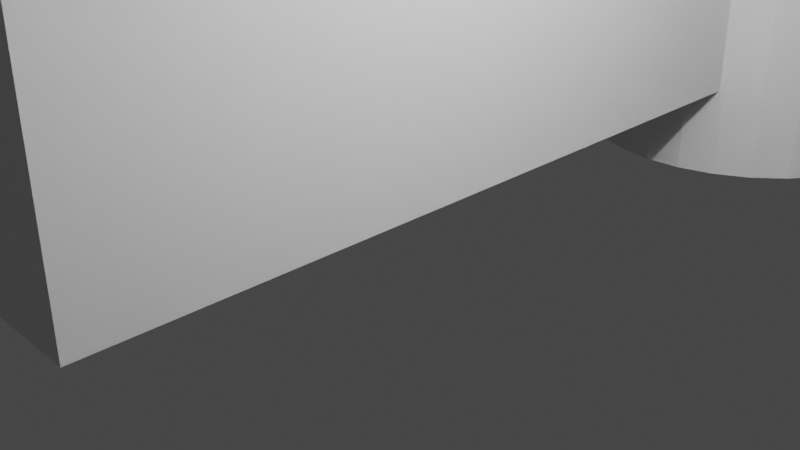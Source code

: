 # Source: untitled.15blend.blend  (saved by Blender 3.1.7; exported with 4.5.12 LTS)
import bpy
from mathutils import Matrix  # noqa: F401  (used for matrix-valued properties, if any)

bpy.ops.wm.read_factory_settings(use_empty=True)
scene = bpy.context.scene
scene.name = 'Scene'

# ---- collections
col_collection = bpy.data.collections.new('Collection'); scene.collection.children.link(col_collection)

# ---- world
world_world = bpy.data.worlds.new('World'); scene.world = world_world
world_world.use_nodes = True; world_world.node_tree.nodes.clear()
_N = world_world.node_tree.nodes; _L = world_world.node_tree.links
n0 = _N.new('ShaderNodeOutputWorld'); n0.name = 'World Output'; n0.location = (300, 300)
n1 = _N.new('ShaderNodeBackground'); n1.name = 'Background'; n1.location = (10, 300)
n1.inputs[0].default_value = (0.05088, 0.05088, 0.05088, 1.0)
_L.new(n1.outputs[0], n0.inputs[0])
n0.is_active_output = True
world_world.color = (0.05088, 0.05088, 0.05088)
world_world.use_sun_shadow = False
world_world.sun_shadow_jitter_overblur = 0.0

# ---- cameras
cam_camera = bpy.data.cameras.new('Camera')
cam_camera.clip_end = 100.0
cam_camera.ortho_scale = 7.314

# ---- lights
light_light = bpy.data.lights.new('Light', 'POINT')
light_light.transmission_factor = 0.0
light_light.energy = 1000.0
light_light.shadow_soft_size = 0.1
light_light.shadow_maximum_resolution = 0.006
light_light.use_absolute_resolution = True

# ---- meshes
me_x = bpy.data.meshes.new('Цилиндр')
me_x.from_pydata([(0.3087, 8.203, -3.339), (0.3087, -5.4, -3.339), (-26.2, 8.203, -3.339), (-26.2, -5.4, -3.339), (0.3087, 8.203, 14.17), (0.3087, 6.396, 15.98), (-26.2, 8.203, 14.17), (-0.5683, 9.487, -4.521), (-0.5683, 9.487, 14.16), (-0.0913, 9.434, -4.521), (-0.0913, 9.434, 14.16), (0.3674, 9.275, -4.521), (0.3674, 9.275, 14.16), (0.7901, 9.018, -4.521), (0.7901, 9.018, 14.16), (1.161, 8.672, -4.521), (1.161, 8.672, 14.16), (1.465, 8.25, -4.521), (1.465, 8.25, 14.16), (1.691, 7.769, -4.521), (1.691, 7.769, 14.16), (1.83, 7.247, -4.521), (1.83, 7.247, 14.16), (1.877, 6.704, -4.521), (1.877, 6.704, 14.16), (1.83, 6.161, -4.521), (1.83, 6.161, 14.16), (1.691, 5.639, -4.521), (1.691, 5.639, 14.16), (1.465, 5.157, -4.521), (1.465, 5.157, 14.16), (1.161, 4.736, -4.521), (1.161, 4.736, 14.16), (0.7901, 4.389, -4.521), (0.7901, 4.389, 14.16), (0.3674, 4.132, -4.521), (0.3674, 4.132, 14.16), (-0.0913, 3.974, -4.521), (-0.0913, 3.974, 14.16), (-0.5683, 3.92, -4.521), (-0.5683, 3.92, 14.16), (-1.045, 3.974, -4.521), (-1.045, 3.974, 14.16), (-1.504, 4.132, -4.521), (-1.504, 4.132, 14.16), (-1.927, 4.389, -4.521), (-1.927, 4.389, 14.16), (-2.297, 4.736, -4.521), (-2.297, 4.736, 14.16), (-2.601, 5.157, -4.521), (-2.601, 5.157, 14.16), (-2.827, 5.639, -4.521), (-2.827, 5.639, 14.16), (-2.966, 6.161, -4.521), (-2.966, 6.161, 14.16), (-3.013, 6.704, -4.521), (-3.013, 6.704, 14.16), (-2.966, 7.247, -4.521), (-2.966, 7.247, 14.16), (-2.827, 7.769, -4.521), (-2.601, 8.25, -4.521), (-2.297, 8.672, -4.521), (-1.927, 9.018, -4.521), (-1.927, 9.018, 14.16), (-1.504, 9.275, -4.521), (-1.504, 9.275, 14.16), (-1.045, 9.434, -4.521), (-1.045, 9.434, 14.16), (-11.87, 14.8, 3.558), (-11.87, 14.8, 3.415), (-12.07, 14.85, 7.872), (-12.07, 14.85, 8.015), (-8.275, 14.59, 7.872), (-8.275, 14.59, 8.015), (-4.631, 13.81, 7.872), (-4.631, 13.81, 8.015), (-1.273, 12.56, 7.872), (-1.273, 12.56, 8.015), (1.671, 10.87, 7.872), (1.671, 10.87, 8.015), (4.087, 8.811, 7.872), (4.087, 8.811, 8.015), (5.882, 6.463, 7.872), (5.882, 6.463, 8.015), (6.987, 3.916, 7.872), (6.987, 3.916, 8.015), (7.361, 1.266, 7.872), (7.361, 1.266, 8.015), (6.987, -1.383, 7.872), (6.987, -1.383, 8.015), (5.882, -3.931, 7.872), (5.882, -3.931, 8.015), (4.087, -6.279, 7.872), (4.087, -6.279, 8.015), (1.671, -8.337, 7.872), (1.671, -8.337, 8.015), (-1.273, -10.03, 7.872), (-1.273, -10.03, 8.015), (-4.631, -11.28, 7.872), (-4.631, -11.28, 8.015), (-8.275, -12.05, 7.872), (-8.275, -12.05, 8.015), (-12.07, -12.31, 7.872), (-12.07, -12.31, 8.015), (-15.86, -12.05, 7.872), (-15.86, -12.05, 8.015), (-19.5, -11.28, 7.872), (-19.5, -11.28, 8.015), (-22.86, -10.03, 7.872), (-22.86, -10.03, 8.015), (-25.8, -8.337, 7.872), (-25.8, -8.337, 8.015), (-28.22, -6.279, 7.872), (-28.22, -6.279, 8.015), (-30.01, -3.931, 7.872), (-30.01, -3.931, 8.015), (-31.12, -1.383, 7.872), (-31.12, -1.383, 8.015), (-31.49, 1.266, 7.872), (-31.49, 1.266, 8.015), (-31.12, 3.916, 7.872), (-31.12, 3.916, 8.015), (-30.01, 6.463, 7.872), (-30.01, 6.463, 8.015), (-28.22, 8.811, 7.872), (-28.22, 8.811, 8.015), (-25.8, 10.87, 7.872), (-25.8, 10.87, 8.015), (-22.86, 12.56, 7.872), (-22.86, 12.56, 8.015), (-19.5, 13.81, 7.872), (-19.5, 13.81, 8.015), (-15.86, 14.59, 7.872), (-15.86, 14.59, 8.015), (-8.078, 14.54, 3.415), (-8.078, 14.54, 3.558), (-4.434, 13.76, 3.415), (-4.434, 13.76, 3.558), (-1.076, 12.51, 3.415), (-1.076, 12.51, 3.558), (1.868, 10.82, 3.415), (1.868, 10.82, 3.558), (4.284, 8.76, 3.415), (4.284, 8.76, 3.558), (6.079, 6.412, 3.415), (6.079, 6.412, 3.558), (7.185, 3.865, 3.415), (7.185, 3.865, 3.558), (7.558, 1.215, 3.415), (7.558, 1.215, 3.558), (7.185, -1.434, 3.415), (7.185, -1.434, 3.558), (6.079, -3.982, 3.415), (6.079, -3.982, 3.558), (4.284, -6.33, 3.415), (4.284, -6.33, 3.558), (1.868, -8.388, 3.415), (1.868, -8.388, 3.558), (-1.076, -10.08, 3.415), (-1.076, -10.08, 3.558), (-4.434, -11.33, 3.415), (-4.434, -11.33, 3.558), (-8.078, -12.1, 3.415), (-8.078, -12.1, 3.558), (-11.87, -12.37, 3.415), (-11.87, -12.37, 3.558), (-15.66, -12.1, 3.415), (-15.66, -12.1, 3.558), (-19.3, -11.33, 3.415), (-19.3, -11.33, 3.558), (-22.66, -10.08, 3.415), (-22.66, -10.08, 3.558), (-25.6, -8.388, 3.415), (-25.6, -8.388, 3.558), (-28.02, -6.33, 3.415), (-28.02, -6.33, 3.558), (-29.82, -3.982, 3.415), (-29.82, -3.982, 3.558), (-30.92, -1.434, 3.415), (-30.92, -1.434, 3.558), (-31.29, 1.215, 3.415), (-31.29, 1.215, 3.558), (-30.92, 3.865, 3.415), (-30.92, 3.865, 3.558), (-29.82, 6.412, 3.415), (-29.82, 6.412, 3.558), (-28.02, 8.76, 3.415), (-28.02, 8.76, 3.558), (-25.6, 10.82, 3.415), (-25.6, 10.82, 3.558), (-22.66, 12.51, 3.415), (-22.66, 12.51, 3.558), (-19.3, 13.76, 3.415), (-19.3, 13.76, 3.558), (-15.66, 14.54, 3.415), (-15.66, 14.54, 3.558), (-5.736, 10.6, 8.015), (-5.736, 10.6, 10.99), (-5.736, 12.45, 8.015), (-4.034, 10.6, 8.015), (-4.034, 10.6, 10.99), (-4.034, 12.45, 8.015), (-5.745, 12.07, 8.041), (-5.745, 7.983, 9.957), (-5.745, 12.06, 9.51), (-5.745, 7.982, 14.3), (-4.027, 12.07, 8.041), (-4.027, 7.983, 9.957), (-4.027, 12.06, 9.51), (-4.027, 7.982, 14.3), (-4.027, 12.07, 8.822), (-10.85, 10.6, 8.015), (-10.85, 10.6, 10.99), (-10.85, 12.45, 8.015), (-9.151, 10.6, 8.015), (-9.151, 10.6, 10.99), (-9.151, 12.45, 8.015), (-10.86, 12.07, 8.041), (-10.86, 7.983, 9.957), (-10.86, 12.06, 9.51), (-10.86, 7.982, 14.3), (-9.145, 12.07, 8.041), (-9.145, 7.983, 9.957), (-9.145, 12.06, 9.51), (-9.145, 7.982, 14.3), (-9.145, 12.07, 8.822), (-15.86, 10.6, 8.015), (-15.86, 10.6, 10.99), (-15.86, 12.45, 8.015), (-14.16, 10.6, 8.015), (-14.16, 10.6, 10.99), (-14.16, 12.45, 8.015), (-15.87, 12.07, 8.041), (-15.87, 7.983, 9.957), (-15.87, 12.06, 9.51), (-15.87, 7.982, 14.3), (-14.15, 12.07, 8.041), (-14.15, 7.983, 9.957), (-14.15, 12.06, 9.51), (-14.15, 7.982, 14.3), (-14.15, 12.07, 8.822), (-21.27, 10.6, 8.015), (-21.27, 10.6, 10.99), (-21.27, 12.45, 8.015), (-19.57, 10.6, 8.015), (-19.57, 10.6, 10.99), (-19.57, 12.45, 8.015), (-21.28, 12.07, 8.041), (-21.28, 7.983, 9.957), (-21.28, 12.06, 9.51), (-21.28, 7.982, 14.3), (-19.56, 12.07, 8.041), (-19.56, 7.983, 9.957), (-19.56, 12.06, 9.51), (-19.56, 7.982, 14.3), (-19.56, 12.07, 8.822), (-19.47, -8.006, 8.015), (-19.47, -8.006, 10.99), (-19.48, -9.86, 8.015), (-21.17, -7.995, 8.015), (-21.17, -7.995, 10.99), (-21.18, -9.849, 8.015), (-19.47, -9.476, 8.041), (-19.44, -5.393, 9.957), (-19.47, -9.475, 9.51), (-19.44, -5.393, 14.3), (-21.18, -9.466, 8.041), (-21.16, -5.383, 9.957), (-21.18, -9.465, 9.51), (-21.16, -5.382, 14.3), (-21.18, -9.465, 8.822), (-13.53, -8.006, 8.015), (-13.53, -8.006, 10.99), (-13.54, -9.86, 8.015), (-15.23, -7.995, 8.015), (-15.23, -7.995, 10.99), (-15.24, -9.849, 8.015), (-13.53, -9.476, 8.041), (-13.5, -5.393, 9.957), (-13.53, -9.475, 9.51), (-13.5, -5.393, 14.3), (-15.25, -9.466, 8.041), (-15.22, -5.383, 9.957), (-15.25, -9.465, 9.51), (-15.22, -5.382, 14.3), (-15.25, -9.465, 8.822), (-8.169, -8.006, 8.015), (-8.169, -8.006, 10.99), (-8.18, -9.86, 8.015), (-9.871, -7.995, 8.015), (-9.871, -7.995, 10.99), (-9.882, -9.849, 8.015), (-8.169, -9.476, 8.041), (-8.144, -5.393, 9.957), (-8.169, -9.475, 9.51), (-8.144, -5.393, 14.3), (-9.887, -9.466, 8.041), (-9.861, -5.383, 9.957), (-9.887, -9.465, 9.51), (-9.861, -5.382, 14.3), (-9.887, -9.465, 8.822), (-2.476, -8.006, 8.015), (-2.476, -8.006, 10.99), (-2.488, -9.86, 8.015), (-4.178, -7.995, 8.015), (-4.178, -7.995, 10.99), (-4.19, -9.849, 8.015), (-2.476, -9.476, 8.041), (-2.451, -5.393, 9.957), (-2.476, -9.475, 9.51), (-2.451, -5.393, 14.3), (-4.194, -9.466, 8.041), (-4.169, -5.383, 9.957), (-4.194, -9.465, 9.51), (-4.169, -5.382, 14.3), (-4.194, -9.465, 8.822), (-9.615, -8.363, 3.558), (-9.615, -8.363, 7.968), (-9.615, -6.94, 3.558), (-9.615, -6.94, 7.968), (-8.385, -8.363, 3.558), (-8.385, -8.363, 7.968), (-8.385, -6.94, 3.558), (-8.385, -6.94, 7.968), (-15.06, -8.361, 3.558), (-15.06, -8.361, 7.968), (-15.06, -6.937, 3.558), (-15.06, -6.937, 7.968), (-13.83, -8.361, 3.558), (-13.83, -8.361, 7.968), (-13.83, -6.937, 3.558), (-13.83, -6.937, 7.968), (-20.98, -8.361, 3.558), (-20.98, -8.361, 7.968), (-20.98, -6.937, 3.558), (-20.98, -6.937, 7.968), (-19.75, -8.361, 3.558), (-19.75, -8.361, 7.968), (-19.75, -6.937, 3.558), (-19.75, -6.937, 7.968), (-3.999, -8.361, 3.558), (-3.999, -8.361, 7.968), (-3.999, -6.937, 3.558), (-3.999, -6.937, 7.968), (-2.769, -8.361, 3.558), (-2.769, -8.361, 7.968), (-2.769, -6.937, 3.558), (-2.769, -6.937, 7.968), (-5.389, 9.355, 3.558), (-5.389, 9.355, 7.968), (-5.389, 10.78, 3.558), (-5.389, 10.78, 7.968), (-4.16, 9.355, 3.558), (-4.16, 9.355, 7.968), (-4.16, 10.78, 3.558), (-4.16, 10.78, 7.968), (-10.57, 9.355, 3.558), (-10.57, 9.355, 7.968), (-10.57, 10.78, 3.558), (-10.57, 10.78, 7.968), (-9.342, 9.355, 3.558), (-9.342, 9.355, 7.968), (-9.342, 10.78, 3.558), (-9.342, 10.78, 7.968), (-15.65, 9.355, 3.558), (-15.65, 9.355, 7.968), (-15.65, 10.78, 3.558), (-15.65, 10.78, 7.968), (-14.42, 9.355, 3.558), (-14.42, 9.355, 7.968), (-14.42, 10.78, 3.558), (-14.42, 10.78, 7.968), (-21.12, 9.355, 3.558), (-21.12, 9.355, 7.968), (-21.12, 10.78, 3.558), (-21.12, 10.78, 7.968), (-19.89, 9.355, 3.558), (-19.89, 9.355, 7.968), (-19.89, 10.78, 3.558), (-19.89, 10.78, 7.968), (-25.46, 1.449, -3.114), (-28.61, 1.449, -3.114), (-25.46, 1.449, 15.85), (-25.46, 0.17, -3.114), (-28.61, 0.17, -3.114), (-25.46, 0.17, 15.85), (-28.18, 1.251, 9.341), (-28.18, 0.559, 9.707), (-28.18, 3.305, 7.928), (-28.18, 1.299, 10.41), (-27.0, 1.251, 9.341), (-27.0, 0.559, 9.707), (-27.0, 3.305, 7.928), (-27.0, 1.299, 10.41), (-28.18, 1.251, 9.341), (-28.18, 3.305, 7.928), (-27.0, 1.251, 9.341), (-27.0, 3.305, 7.928), (-28.18, 1.251, 9.341), (-28.18, 0.559, 9.707), (-28.18, 1.299, 10.41), (-27.0, 1.251, 9.341), (-27.0, 0.559, 9.707), (-27.0, 1.299, 10.41), (-28.18, 1.251, 9.341), (-28.18, 3.305, 7.928), (-27.0, 1.251, 9.341), (-27.0, 3.305, 7.928), (-28.18, 3.305, 7.928), (-28.18, 1.299, 10.41), (-27.0, 3.305, 7.928), (-27.0, 1.299, 10.41), (-28.18, 1.251, 9.341), (-28.18, 0.559, 9.707), (-28.18, 1.299, 10.41), (-27.0, 1.251, 9.341), (-27.0, 0.559, 9.707), (-27.0, 1.299, 10.41), (-28.18, 1.251, 9.341), (-28.18, 3.305, 7.928), (-27.0, 1.251, 9.341), (-27.0, 3.305, 7.928), (-28.18, 1.251, 4.898), (-28.18, 0.559, 5.264), (-28.18, 3.305, 3.486), (-28.18, 1.299, 5.966), (-27.0, 1.251, 4.898), (-27.0, 0.559, 5.264), (-27.0, 3.305, 3.486), (-27.0, 1.299, 5.966), (-28.18, 1.251, 4.898), (-28.18, 3.305, 3.486), (-27.0, 1.251, 4.898), (-27.0, 3.305, 3.486), (-28.18, 1.251, 4.898), (-28.18, 0.559, 5.264), (-28.18, 1.299, 5.966), (-27.0, 1.251, 4.898), (-27.0, 0.559, 5.264), (-27.0, 1.299, 5.966), (-28.18, 1.251, 4.898), (-28.18, 3.305, 3.486), (-27.0, 1.251, 4.898), (-27.0, 3.305, 3.486), (-28.18, 3.305, 3.486), (-28.18, 1.299, 5.966), (-27.0, 3.305, 3.486), (-27.0, 1.299, 5.966), (-28.18, 1.251, 4.898), (-28.18, 0.559, 5.264), (-28.18, 1.299, 5.966), (-27.0, 1.251, 4.898), (-27.0, 0.559, 5.264), (-27.0, 1.299, 5.966), (-28.18, 1.251, 4.898), (-28.18, 3.305, 3.486), (-27.0, 1.251, 4.898), (-27.0, 3.305, 3.486), (-26.99, 0.3157, 4.948), (-26.98, 1.007, 5.313), (-27.02, -1.739, 3.535), (-26.99, 0.2668, 6.015), (-28.17, 0.3351, 4.948), (-28.16, 1.027, 5.313), (-28.21, -1.719, 3.535), (-28.17, 0.2863, 6.015), (-26.99, 0.3157, 4.948), (-27.02, -1.739, 3.535), (-28.17, 0.3351, 4.948), (-28.21, -1.719, 3.535), (-26.99, 0.3157, 4.948), (-26.98, 1.007, 5.313), (-26.99, 0.2668, 6.015), (-28.17, 0.3351, 4.948), (-28.16, 1.027, 5.313), (-28.17, 0.2863, 6.015), (-26.99, 0.3157, 4.948), (-27.02, -1.739, 3.535), (-28.17, 0.3351, 4.948), (-28.21, -1.719, 3.535), (-27.02, -1.739, 3.535), (-26.99, 0.2668, 6.015), (-28.21, -1.719, 3.535), (-28.17, 0.2863, 6.015), (-26.99, 0.3157, 4.948), (-26.98, 1.007, 5.313), (-26.99, 0.2668, 6.015), (-28.17, 0.3351, 4.948), (-28.16, 1.027, 5.313), (-28.17, 0.2863, 6.015), (-26.99, 0.3157, 4.948), (-27.02, -1.739, 3.535), (-28.17, 0.3351, 4.948), (-28.21, -1.719, 3.535), (-26.99, 0.3157, 9.365), (-26.98, 1.007, 9.731), (-27.02, -1.739, 7.952), (-26.99, 0.2668, 10.43), (-28.17, 0.3351, 9.365), (-28.16, 1.027, 9.731), (-28.21, -1.719, 7.952), (-28.17, 0.2863, 10.43), (-26.99, 0.3157, 9.365), (-27.02, -1.739, 7.952), (-28.17, 0.3351, 9.365), (-28.21, -1.719, 7.952), (-26.99, 0.3157, 9.365), (-26.98, 1.007, 9.731), (-26.99, 0.2668, 10.43), (-28.17, 0.3351, 9.365), (-28.16, 1.027, 9.731), (-28.17, 0.2863, 10.43), (-26.99, 0.3157, 9.365), (-27.02, -1.739, 7.952), (-28.17, 0.3351, 9.365), (-28.21, -1.719, 7.952), (-27.02, -1.739, 7.952), (-26.99, 0.2668, 10.43), (-28.21, -1.719, 7.952), (-28.17, 0.2863, 10.43), (-26.99, 0.3157, 9.365), (-26.98, 1.007, 9.731), (-26.99, 0.2668, 10.43), (-28.17, 0.3351, 9.365), (-28.16, 1.027, 9.731), (-28.17, 0.2863, 10.43), (-26.99, 0.3157, 9.365), (-27.02, -1.739, 7.952), (-28.17, 0.3351, 9.365), (-28.21, -1.719, 7.952), (-2.214, 4.068, 14.16), (-2.214, 4.068, 16.01), (0.7429, 9.1, 14.16), (0.7429, 9.1, 16.01), (-0.2106, 9.449, 14.16), (0.0003675, 9.407, 14.16), (0.0003676, 9.407, 16.01), (-0.2106, 9.449, 16.01), (-1.755, 9.184, 14.16), (-1.755, 9.184, 16.01), (-1.25, 9.393, 14.16), (-0.9656, 9.449, 14.16), (-0.9656, 9.449, 16.01), (-1.25, 9.393, 16.01), (1.113, 8.73, 14.16), (1.51, 8.135, 14.16), (1.51, 8.135, 16.01), (1.113, 8.73, 16.01), (1.649, 7.799, 14.16), (1.776, 7.165, 14.16), (1.776, 7.165, 16.01), (1.649, 7.799, 16.01), (0.4229, 4.068, 14.16), (0.4229, 4.068, 16.01), (1.442, 5.087, 14.16), (1.442, 5.087, 16.01), (1.776, 6.008, 14.16), (1.731, 5.786, 14.16), (1.731, 5.786, 16.01), (1.776, 6.008, 16.01), (-2.214, 8.275, 14.16), (-1.897, 9.042, 14.16), (-1.897, 9.042, 16.01), (-2.214, 8.275, 16.01), (-2.601, 8.25, 7.944), (-2.297, 8.672, 7.944), (-2.827, 7.769, 14.16), (-2.827, 7.769, 14.16), (-2.827, 7.769, 14.16), (-2.788, 7.852, 13.09), (-1.991, 8.958, 13.09), (-1.927, 9.018, 14.16), (-5.736, 11.42, 10.99), (-5.736, 12.45, 9.964), (-4.034, 12.45, 9.964), (-4.034, 11.42, 10.99), (-10.85, 11.42, 10.99), (-10.85, 12.45, 9.964), (-9.151, 12.45, 9.964), (-9.151, 11.42, 10.99), (-15.86, 11.42, 10.99), (-15.86, 12.45, 9.964), (-14.16, 12.45, 9.964), (-14.16, 11.42, 10.99), (-21.27, 11.42, 10.99), (-21.27, 12.45, 9.964), (-19.57, 12.45, 9.964), (-19.57, 11.42, 10.99), (-19.47, -8.834, 10.99), (-19.48, -9.86, 9.964), (-21.18, -9.849, 9.964), (-21.17, -8.824, 10.99), (-13.53, -8.834, 10.99), (-13.54, -9.86, 9.964), (-15.24, -9.849, 9.964), (-15.24, -8.824, 10.99), (-8.174, -8.834, 10.99), (-8.18, -9.86, 9.964), (-9.882, -9.849, 9.964), (-9.876, -8.824, 10.99), (-2.481, -8.834, 10.99), (-2.488, -9.86, 9.964), (-4.19, -9.849, 9.964), (-4.184, -8.824, 10.99), (-28.61, 1.449, 14.82), (-27.59, 1.449, 15.85), (-27.59, 0.17, 15.85), (-28.61, 0.17, 14.82), (0.3087, -3.773, 15.98), (0.3087, -5.4, 14.35), (-26.2, -5.4, 14.35), (-26.2, 7.055, 15.32), (-25.54, 6.396, 15.98), (-25.54, -3.773, 15.98), (-26.2, -4.431, 15.32)], [], [(2, 0, 1, 3), (0, 4, 5, 608, 609, 1), (2, 6, 4, 0), (1, 609, 610, 3), (5, 612, 613, 608), (611, 612, 5, 4, 6), (7, 8, 10, 9), (9, 10, 12, 11), (11, 12, 14, 13), (13, 14, 16, 15), (15, 16, 18, 17), (17, 18, 20, 19), (19, 20, 22, 21), (21, 22, 24, 23), (23, 24, 26, 25), (25, 26, 28, 27), (27, 28, 30, 29), (29, 30, 32, 31), (31, 32, 34, 33), (33, 34, 36, 35), (35, 36, 38, 37), (37, 38, 40, 39), (39, 40, 42, 41), (41, 42, 44, 43), (43, 44, 46, 45), (45, 46, 48, 47), (47, 48, 50, 49), (49, 50, 52, 51), (51, 52, 54, 53), (53, 54, 56, 55), (55, 56, 58, 57), (59, 567, 569, 564, 60), (60, 564, 565, 61), (62, 63, 65, 64), (565, 564, 569, 570), (64, 65, 67, 66), (66, 67, 8, 7), (7, 9, 11, 13, 15, 17, 19, 21, 23, 25, 27, 29, 31, 33, 35, 37, 39, 41, 43, 45, 47, 49, 51, 53, 55, 57, 59, 60, 61, 62, 64, 66), (135, 68, 195, 193, 191, 189, 187, 185, 183, 181, 179, 177, 175, 173, 171, 169, 167, 165, 163, 161, 159, 157, 155, 153, 151, 149, 147, 145, 143, 141, 139, 137), (70, 71, 73, 72), (190, 191, 193, 192), (72, 73, 75, 74), (188, 189, 191, 190), (74, 75, 77, 76), (186, 187, 189, 188), (76, 77, 79, 78), (184, 185, 187, 186), (78, 79, 81, 80), (182, 183, 185, 184), (80, 81, 83, 82), (180, 181, 183, 182), (82, 83, 85, 84), (178, 179, 181, 180), (84, 85, 87, 86), (176, 177, 179, 178), (86, 87, 89, 88), (174, 175, 177, 176), (88, 89, 91, 90), (172, 173, 175, 174), (90, 91, 93, 92), (170, 171, 173, 172), (92, 93, 95, 94), (168, 169, 171, 170), (94, 95, 97, 96), (166, 167, 169, 168), (96, 97, 99, 98), (164, 165, 167, 166), (98, 99, 101, 100), (162, 163, 165, 164), (100, 101, 103, 102), (209, 205, 203, 207), (160, 161, 163, 162), (102, 103, 105, 104), (202, 210, 206), (158, 159, 161, 160), (104, 105, 107, 106), (206, 207, 203, 202), (156, 157, 159, 158), (106, 107, 109, 108), (209, 207, 206, 210), (154, 155, 157, 156), (108, 109, 111, 110), (204, 205, 209, 208), (152, 153, 155, 154), (110, 111, 113, 112), (202, 203, 205, 204), (150, 151, 153, 152), (112, 113, 115, 114), (201, 574, 575, 200, 199), (148, 149, 151, 150), (114, 115, 117, 116), (198, 201, 199, 196), (146, 147, 149, 148), (116, 117, 119, 118), (199, 200, 197, 196), (144, 145, 147, 146), (118, 119, 121, 120), (211, 212, 576, 577, 213), (142, 143, 145, 144), (120, 121, 123, 122), (575, 572, 197, 200), (140, 141, 143, 142), (122, 123, 125, 124), (198, 573, 574, 201), (138, 139, 141, 140), (124, 125, 127, 126), (69, 134, 136, 138, 140, 142, 144, 146, 148, 150, 152, 154, 156, 158, 160, 162, 164, 166, 168, 170, 172, 174, 176, 178, 180, 182, 184, 186, 188, 190, 192, 194), (136, 137, 139, 138), (126, 127, 129, 128), (194, 195, 68, 69), (134, 135, 137, 136), (128, 129, 131, 130), (73, 71, 133, 131, 129, 127, 125, 123, 121, 119, 117, 115, 113, 111, 109, 107, 105, 103, 101, 99, 97, 95, 93, 91, 89, 87, 85, 83, 81, 79, 77, 75), (69, 68, 135, 134), (130, 131, 133, 132), (192, 193, 195, 194), (132, 133, 71, 70), (70, 72, 74, 76, 78, 80, 82, 84, 86, 88, 90, 92, 94, 96, 98, 100, 102, 104, 106, 108, 110, 112, 114, 116, 118, 120, 122, 124, 126, 128, 130, 132), (208, 209, 210), (204, 208, 210, 202), (224, 220, 218, 222), (217, 225, 221), (221, 222, 218, 217), (224, 222, 221, 225), (219, 220, 224, 223), (217, 218, 220, 219), (216, 578, 579, 215, 214), (213, 216, 214, 211), (214, 215, 212, 211), (226, 227, 580, 581, 228), (579, 576, 212, 215), (213, 577, 578, 216), (223, 224, 225), (219, 223, 225, 217), (239, 235, 233, 237), (232, 240, 236), (236, 237, 233, 232), (239, 237, 236, 240), (234, 235, 239, 238), (232, 233, 235, 234), (231, 582, 583, 230, 229), (228, 231, 229, 226), (229, 230, 227, 226), (241, 242, 584, 585, 243), (583, 580, 227, 230), (228, 581, 582, 231), (238, 239, 240), (234, 238, 240, 232), (254, 250, 248, 252), (247, 255, 251), (251, 252, 248, 247), (254, 252, 251, 255), (249, 250, 254, 253), (247, 248, 250, 249), (246, 586, 587, 245, 244), (243, 246, 244, 241), (244, 245, 242, 241), (256, 257, 588, 589, 258), (587, 584, 242, 245), (243, 585, 586, 246), (253, 254, 255), (249, 253, 255, 247), (269, 265, 263, 267), (262, 270, 266), (266, 267, 263, 262), (269, 267, 266, 270), (264, 265, 269, 268), (262, 263, 265, 264), (261, 590, 591, 260, 259), (258, 261, 259, 256), (259, 260, 257, 256), (271, 272, 592, 593, 273), (591, 588, 257, 260), (258, 589, 590, 261), (268, 269, 270), (264, 268, 270, 262), (284, 280, 278, 282), (277, 285, 281), (281, 282, 278, 277), (284, 282, 281, 285), (279, 280, 284, 283), (277, 278, 280, 279), (276, 594, 595, 275, 274), (273, 276, 274, 271), (274, 275, 272, 271), (286, 287, 596, 597, 288), (595, 592, 272, 275), (273, 593, 594, 276), (283, 284, 285), (279, 283, 285, 277), (299, 295, 293, 297), (292, 300, 296), (296, 297, 293, 292), (299, 297, 296, 300), (294, 295, 299, 298), (292, 293, 295, 294), (291, 598, 599, 290, 289), (288, 291, 289, 286), (289, 290, 287, 286), (301, 302, 600, 601, 303), (599, 596, 287, 290), (288, 597, 598, 291), (298, 299, 300), (294, 298, 300, 292), (314, 310, 308, 312), (307, 315, 311), (311, 312, 308, 307), (314, 312, 311, 315), (309, 310, 314, 313), (307, 308, 310, 309), (306, 602, 603, 305, 304), (303, 306, 304, 301), (304, 305, 302, 301), (607, 604, 381, 384), (603, 600, 302, 305), (303, 601, 602, 306), (313, 314, 315), (309, 313, 315, 307), (316, 317, 319, 318), (318, 319, 323, 322), (322, 323, 321, 320), (320, 321, 317, 316), (318, 322, 320, 316), (323, 319, 317, 321), (324, 325, 327, 326), (326, 327, 331, 330), (330, 331, 329, 328), (328, 329, 325, 324), (326, 330, 328, 324), (331, 327, 325, 329), (332, 333, 335, 334), (334, 335, 339, 338), (338, 339, 337, 336), (336, 337, 333, 332), (334, 338, 336, 332), (339, 335, 333, 337), (340, 341, 343, 342), (342, 343, 347, 346), (346, 347, 345, 344), (344, 345, 341, 340), (342, 346, 344, 340), (347, 343, 341, 345), (348, 349, 351, 350), (350, 351, 355, 354), (354, 355, 353, 352), (352, 353, 349, 348), (350, 354, 352, 348), (355, 351, 349, 353), (356, 357, 359, 358), (358, 359, 363, 362), (362, 363, 361, 360), (360, 361, 357, 356), (358, 362, 360, 356), (363, 359, 357, 361), (364, 365, 367, 366), (366, 367, 371, 370), (370, 371, 369, 368), (368, 369, 365, 364), (366, 370, 368, 364), (371, 367, 365, 369), (372, 373, 375, 374), (374, 375, 379, 378), (378, 379, 377, 376), (376, 377, 373, 372), (374, 378, 376, 372), (379, 375, 373, 377), (382, 605, 606, 385), (385, 606, 607, 384, 383), (383, 384, 381, 380), (382, 385, 383, 380), (380, 381, 604, 605, 382), (386, 387, 389, 388), (388, 389, 393, 392), (392, 393, 391, 390), (390, 391, 387, 386), (388, 392, 390, 386), (393, 389, 387, 391), (395, 397, 396, 394), (401, 402, 399, 398), (403, 400, 399, 402), (405, 407, 406, 404), (408, 409, 411, 410), (415, 416, 413, 412), (417, 414, 413, 416), (419, 421, 420, 418), (422, 423, 425, 424), (424, 425, 429, 428), (428, 429, 427, 426), (426, 427, 423, 422), (424, 428, 426, 422), (429, 425, 423, 427), (431, 433, 432, 430), (437, 438, 435, 434), (439, 436, 435, 438), (441, 443, 442, 440), (444, 445, 447, 446), (451, 452, 449, 448), (453, 450, 449, 452), (455, 457, 456, 454), (458, 459, 461, 460), (460, 461, 465, 464), (464, 465, 463, 462), (462, 463, 459, 458), (460, 464, 462, 458), (465, 461, 459, 463), (467, 469, 468, 466), (473, 474, 471, 470), (475, 472, 471, 474), (477, 479, 478, 476), (480, 481, 483, 482), (487, 488, 485, 484), (489, 486, 485, 488), (491, 493, 492, 490), (494, 495, 497, 496), (496, 497, 501, 500), (500, 501, 499, 498), (498, 499, 495, 494), (496, 500, 498, 494), (501, 497, 495, 499), (503, 505, 504, 502), (509, 510, 507, 506), (511, 508, 507, 510), (513, 515, 514, 512), (516, 517, 519, 518), (523, 524, 521, 520), (525, 522, 521, 524), (527, 529, 528, 526), (535, 536, 533, 532), (534, 537, 536, 535), (560, 561, 538, 540, 541, 534, 535, 532, 544, 545, 548, 549, 556, 557, 554, 552, 530), (541, 542, 537, 534), (530, 531, 563, 560), (542, 541, 540, 543), (543, 540, 538, 539), (547, 544, 532, 533), (544, 547, 546, 545), (552, 553, 531, 530), (550, 549, 548, 551), (551, 548, 545, 546), (550, 551, 546, 547, 533, 536, 537, 542, 543, 539, 562, 563, 531, 553, 555, 558, 559), (549, 550, 559, 556), (553, 552, 554, 555), (556, 559, 558, 557), (557, 558, 555, 554), (560, 563, 562, 561), (539, 538, 561, 562), (61, 565, 570, 571, 63, 62), (57, 58, 566, 567, 59), (568, 571, 570, 569), (569, 567, 566, 568), (10, 8, 67, 65, 63, 571, 568, 566, 58, 56, 54, 52, 50, 48, 46, 44, 42, 40, 38, 36, 34, 32, 30, 28, 26, 24, 22, 20, 18, 16, 14, 12), (572, 575, 574, 573), (576, 579, 578, 577), (580, 583, 582, 581), (584, 587, 586, 585), (588, 591, 590, 589), (592, 595, 594, 593), (596, 599, 598, 597), (600, 603, 602, 601), (604, 607, 606, 605), (196, 197, 572, 573, 198), (608, 613, 614, 610, 609), (611, 614, 613, 612), (3, 610, 614, 611, 6, 2)])
_uv = me_x.uv_layers.new(name='UVКарта')
_uv.uv.foreach_set('vector', [0.375, 0.25, 0.625, 0.25, 0.625, 0.5, 0.375, 0.5, 0.375, 0.75, 0.6016, 0.75, 0.625, 0.7832, 0.625, 0.9701, 0.6039, 1.0, 0.375, 1.0, 0.125, 0.5, 0.3516, 0.5, 0.3516, 0.75, 0.125, 0.75, 0.375, 0.5, 0.6039, 0.5, 0.6039, 0.75, 0.375, 0.75, 0.375, 0.0332, 0.6188, 0.0332, 0.6188, 0.2201, 0.375, 0.2201, 0.625, 0.02111, 0.6188, 0.0332, 0.375, 0.0332, 0.375, 0.0, 0.625, 0.0, 1.0, 0.5, 1.0, 1.0, 0.9688, 1.0, 0.9688, 0.5, 0.9688, 0.5, 0.9688, 1.0, 0.9375, 1.0, 0.9375, 0.5, 0.9375, 0.5, 0.9375, 1.0, 0.9062, 1.0, 0.9062, 0.5, 0.9062, 0.5, 0.9062, 1.0, 0.875, 1.0, 0.875, 0.5, 0.875, 0.5, 0.875, 1.0, 0.8438, 1.0, 0.8438, 0.5, 0.8438, 0.5, 0.8438, 1.0, 0.8125, 1.0, 0.8125, 0.5, 0.8125, 0.5, 0.8125, 1.0, 0.7812, 1.0, 0.7812, 0.5, 0.7812, 0.5, 0.7812, 1.0, 0.75, 1.0, 0.75, 0.5, 0.75, 0.5, 0.75, 1.0, 0.7188, 1.0, 0.7188, 0.5, 0.7188, 0.5, 0.7188, 1.0, 0.6875, 1.0, 0.6875, 0.5, 0.6875, 0.5, 0.6875, 1.0, 0.6562, 1.0, 0.6562, 0.5, 0.6562, 0.5, 0.6562, 1.0, 0.625, 1.0, 0.625, 0.5, 0.625, 0.5, 0.625, 1.0, 0.5938, 1.0, 0.5938, 0.5, 0.5938, 0.5, 0.5938, 1.0, 0.5625, 1.0, 0.5625, 0.5, 0.5625, 0.5, 0.5625, 1.0, 0.5312, 1.0, 0.5312, 0.5, 0.5312, 0.5, 0.5312, 1.0, 0.5, 1.0, 0.5, 0.5, 0.5, 0.5, 0.5, 1.0, 0.4688, 1.0, 0.4688, 0.5, 0.4688, 0.5, 0.4688, 1.0, 0.4375, 1.0, 0.4375, 0.5, 0.4375, 0.5, 0.4375, 1.0, 0.4062, 1.0, 0.4062, 0.5, 0.4062, 0.5, 0.4062, 1.0, 0.375, 1.0, 0.375, 0.5, 0.375, 0.5, 0.375, 1.0, 0.3438, 1.0, 0.3438, 0.5, 0.3438, 0.5, 0.3438, 1.0, 0.3125, 1.0, 0.3125, 0.5, 0.3125, 0.5, 0.3125, 1.0, 0.2812, 1.0, 0.2812, 0.5, 0.2812, 0.5, 0.2812, 1.0, 0.25, 1.0, 0.25, 0.5, 0.25, 0.5, 0.25, 1.0, 0.2188, 1.0, 0.2188, 0.5, 0.1875, 0.5, 0.1875, 1.0, 0.1821, 0.9712, 0.1562, 0.8336, 0.1562, 0.5, 0.1562, 0.5, 0.1562, 0.8336, 0.125, 0.8336, 0.125, 0.5, 0.09375, 0.5, 0.09375, 1.0, 0.0625, 1.0, 0.0625, 0.5, 0.125, 0.8336, 0.1562, 0.8336, 0.1562, 0.9712, 0.125, 0.9713, 0.0625, 0.5, 0.0625, 1.0, 0.03125, 1.0, 0.03125, 0.5, 0.03125, 0.5, 0.03125, 1.0, 0.0, 1.0, 0.0, 0.5, 0.75, 0.49, 0.7968, 0.4854, 0.8418, 0.4717, 0.8833, 0.4496, 0.9197, 0.4197, 0.9496, 0.3833, 0.9717, 0.3418, 0.9854, 0.2968, 0.99, 0.25, 0.9854, 0.2032, 0.9717, 0.1582, 0.9496, 0.1167, 0.9197, 0.08029, 0.8833, 0.05045, 0.8418, 0.02827, 0.7968, 0.01461, 0.75, 0.01, 0.7032, 0.01461, 0.6582, 0.02827, 0.6167, 0.05045, 0.5803, 0.08029, 0.5504, 0.1167, 0.5283, 0.1582, 0.5146, 0.2032, 0.51, 0.25, 0.5146, 0.2968, 0.5283, 0.3418, 0.5504, 0.3833, 0.5803, 0.4197, 0.6167, 0.4496, 0.6582, 0.4717, 0.7032, 0.4854, 0.2968, 0.4854, 0.25, 0.49, 0.2032, 0.4854, 0.1582, 0.4717, 0.1167, 0.4496, 0.08029, 0.4197, 0.05045, 0.3833, 0.02827, 0.3418, 0.01461, 0.2968, 0.01, 0.25, 0.01461, 0.2032, 0.02827, 0.1582, 0.05045, 0.1167, 0.08029, 0.08029, 0.1167, 0.05045, 0.1582, 0.02827, 0.2032, 0.01461, 0.25, 0.01, 0.2968, 0.01461, 0.3418, 0.02827, 0.3833, 0.05045, 0.4197, 0.08029, 0.4496, 0.1167, 0.4717, 0.1582, 0.4854, 0.2032, 0.49, 0.25, 0.4854, 0.2968, 0.4717, 0.3418, 0.4496, 0.3833, 0.4197, 0.4197, 0.3833, 0.4496, 0.3418, 0.4717, 1.0, 0.5, 1.0, 1.0, 0.9688, 1.0, 0.9688, 0.5, 0.09375, 0.5, 0.09375, 1.0, 0.0625, 1.0, 0.0625, 0.5, 0.9688, 0.5, 0.9688, 1.0, 0.9375, 1.0, 0.9375, 0.5, 0.125, 0.5, 0.125, 1.0, 0.09375, 1.0, 0.09375, 0.5, 0.9375, 0.5, 0.9375, 1.0, 0.9062, 1.0, 0.9062, 0.5, 0.1562, 0.5, 0.1562, 1.0, 0.125, 1.0, 0.125, 0.5, 0.9062, 0.5, 0.9062, 1.0, 0.875, 1.0, 0.875, 0.5, 0.1875, 0.5, 0.1875, 1.0, 0.1562, 1.0, 0.1562, 0.5, 0.875, 0.5, 0.875, 1.0, 0.8438, 1.0, 0.8438, 0.5, 0.2188, 0.5, 0.2188, 1.0, 0.1875, 1.0, 0.1875, 0.5, 0.8438, 0.5, 0.8438, 1.0, 0.8125, 1.0, 0.8125, 0.5, 0.25, 0.5, 0.25, 1.0, 0.2188, 1.0, 0.2188, 0.5, 0.8125, 0.5, 0.8125, 1.0, 0.7812, 1.0, 0.7812, 0.5, 0.2812, 0.5, 0.2812, 1.0, 0.25, 1.0, 0.25, 0.5, 0.7812, 0.5, 0.7812, 1.0, 0.75, 1.0, 0.75, 0.5, 0.3125, 0.5, 0.3125, 1.0, 0.2812, 1.0, 0.2812, 0.5, 0.75, 0.5, 0.75, 1.0, 0.7188, 1.0, 0.7188, 0.5, 0.3438, 0.5, 0.3438, 1.0, 0.3125, 1.0, 0.3125, 0.5, 0.7188, 0.5, 0.7188, 1.0, 0.6875, 1.0, 0.6875, 0.5, 0.375, 0.5, 0.375, 1.0, 0.3438, 1.0, 0.3438, 0.5, 0.6875, 0.5, 0.6875, 1.0, 0.6562, 1.0, 0.6562, 0.5, 0.4062, 0.5, 0.4062, 1.0, 0.375, 1.0, 0.375, 0.5, 0.6562, 0.5, 0.6562, 1.0, 0.625, 1.0, 0.625, 0.5, 0.4375, 0.5, 0.4375, 1.0, 0.4062, 1.0, 0.4062, 0.5, 0.625, 0.5, 0.625, 1.0, 0.5938, 1.0, 0.5938, 0.5, 0.4688, 0.5, 0.4688, 1.0, 0.4375, 1.0, 0.4375, 0.5, 0.5938, 0.5, 0.5938, 1.0, 0.5625, 1.0, 0.5625, 0.5, 0.5, 0.5, 0.5, 1.0, 0.4688, 1.0, 0.4688, 0.5, 0.5625, 0.5, 0.5625, 1.0, 0.5312, 1.0, 0.5312, 0.5, 0.5312, 0.5, 0.5312, 1.0, 0.5, 1.0, 0.5, 0.5, 0.5312, 0.5, 0.5312, 1.0, 0.5, 1.0, 0.5, 0.5, 0.375, 0.0, 0.625, 0.0, 0.625, 0.25, 0.375, 0.25, 0.5625, 0.5, 0.5625, 1.0, 0.5312, 1.0, 0.5312, 0.5, 0.5, 0.5, 0.5, 1.0, 0.4688, 1.0, 0.4688, 0.5, 0.375, 0.5, 0.625, 0.3671, 0.625, 0.5, 0.5938, 0.5, 0.5938, 1.0, 0.5625, 1.0, 0.5625, 0.5, 0.4688, 0.5, 0.4688, 1.0, 0.4375, 1.0, 0.4375, 0.5, 0.375, 0.5, 0.625, 0.5, 0.625, 0.75, 0.375, 0.75, 0.625, 0.5, 0.625, 1.0, 0.5938, 1.0, 0.5938, 0.5, 0.4375, 0.5, 0.4375, 1.0, 0.4062, 1.0, 0.4062, 0.5, 0.625, 0.75, 0.625, 1.0, 0.375, 1.0, 0.375, 0.8671, 0.6562, 0.5, 0.6562, 1.0, 0.625, 1.0, 0.625, 0.5, 0.4062, 0.5, 0.4062, 1.0, 0.375, 1.0, 0.375, 0.5, 0.125, 0.5, 0.375, 0.5, 0.375, 0.75, 0.125, 0.75, 0.6875, 0.5, 0.6875, 1.0, 0.6562, 1.0, 0.6562, 0.5, 0.375, 0.5, 0.375, 1.0, 0.3438, 1.0, 0.3438, 0.5, 0.625, 0.5, 0.875, 0.5, 0.875, 0.75, 0.625, 0.75, 0.7188, 0.5, 0.7188, 1.0, 0.6875, 1.0, 0.6875, 0.5, 0.3438, 0.5, 0.3438, 1.0, 0.3125, 1.0, 0.3125, 0.5, 0.375, 0.75, 0.5388, 0.75, 0.625, 0.8883, 0.625, 1.0, 0.375, 1.0, 0.75, 0.5, 0.75, 1.0, 0.7188, 1.0, 0.7188, 0.5, 0.3125, 0.5, 0.3125, 1.0, 0.2812, 1.0, 0.2812, 0.5, 0.375, 0.25, 0.625, 0.25, 0.625, 0.5, 0.375, 0.5, 0.7812, 0.5, 0.7812, 1.0, 0.75, 1.0, 0.75, 0.5, 0.2812, 0.5, 0.2812, 1.0, 0.25, 1.0, 0.25, 0.5, 0.375, 0.5, 0.625, 0.5, 0.625, 0.75, 0.375, 0.75, 0.8125, 0.5, 0.8125, 1.0, 0.7812, 1.0, 0.7812, 0.5, 0.25, 0.5, 0.25, 1.0, 0.2188, 1.0, 0.2188, 0.5, 0.625, 0.5, 0.875, 0.5, 0.875, 0.6117, 0.7888, 0.75, 0.625, 0.75, 0.8438, 0.5, 0.8438, 1.0, 0.8125, 1.0, 0.8125, 0.5, 0.2188, 0.5, 0.2188, 1.0, 0.1875, 1.0, 0.1875, 0.5, 0.375, 0.1383, 0.625, 0.1383, 0.625, 0.25, 0.375, 0.25, 0.875, 0.5, 0.875, 1.0, 0.8438, 1.0, 0.8438, 0.5, 0.1875, 0.5, 0.1875, 1.0, 0.1562, 1.0, 0.1562, 0.5, 0.125, 0.5, 0.2888, 0.5, 0.2888, 0.75, 0.125, 0.75, 0.9062, 0.5, 0.9062, 1.0, 0.875, 1.0, 0.875, 0.5, 0.1562, 0.5, 0.1562, 1.0, 0.125, 1.0, 0.125, 0.5, 0.75, 0.49, 0.7968, 0.4854, 0.8418, 0.4717, 0.8833, 0.4496, 0.9197, 0.4197, 0.9496, 0.3833, 0.9717, 0.3418, 0.9854, 0.2968, 0.99, 0.25, 0.9854, 0.2032, 0.9717, 0.1582, 0.9496, 0.1167, 0.9197, 0.08029, 0.8833, 0.05045, 0.8418, 0.02827, 0.7968, 0.01461, 0.75, 0.01, 0.7032, 0.01461, 0.6582, 0.02827, 0.6167, 0.05045, 0.5803, 0.08029, 0.5504, 0.1167, 0.5283, 0.1582, 0.5146, 0.2032, 0.51, 0.25, 0.5146, 0.2968, 0.5283, 0.3418, 0.5504, 0.3833, 0.5803, 0.4197, 0.6167, 0.4496, 0.6582, 0.4717, 0.7032, 0.4854, 0.9375, 0.5, 0.9375, 1.0, 0.9062, 1.0, 0.9062, 0.5, 0.125, 0.5, 0.125, 1.0, 0.09375, 1.0, 0.09375, 0.5, 0.03125, 0.5, 0.03125, 1.0, 0.0, 1.0, 0.0, 0.5, 0.9688, 0.5, 0.9688, 1.0, 0.9375, 1.0, 0.9375, 0.5, 0.09375, 0.5, 0.09375, 1.0, 0.0625, 1.0, 0.0625, 0.5, 0.2968, 0.4854, 0.25, 0.49, 0.2032, 0.4854, 0.1582, 0.4717, 0.1167, 0.4496, 0.08029, 0.4197, 0.05045, 0.3833, 0.02827, 0.3418, 0.01461, 0.2968, 0.01, 0.25, 0.01461, 0.2032, 0.02827, 0.1582, 0.05045, 0.1167, 0.08029, 0.08029, 0.1167, 0.05045, 0.1582, 0.02827, 0.2032, 0.01461, 0.25, 0.01, 0.2968, 0.01461, 0.3418, 0.02827, 0.3833, 0.05045, 0.4197, 0.08029, 0.4496, 0.1167, 0.4717, 0.1582, 0.4854, 0.2032, 0.49, 0.25, 0.4854, 0.2968, 0.4717, 0.3418, 0.4496, 0.3833, 0.4197, 0.4197, 0.3833, 0.4496, 0.3418, 0.4717, 1.0, 0.5, 1.0, 1.0, 0.9688, 1.0, 0.9688, 0.5, 0.0625, 0.5, 0.0625, 1.0, 0.03125, 1.0, 0.03125, 0.5, 0.0625, 0.5, 0.0625, 1.0, 0.03125, 1.0, 0.03125, 0.5, 0.03125, 0.5, 0.03125, 1.0, 0.0, 1.0, 0.0, 0.5, 0.75, 0.49, 0.7968, 0.4854, 0.8418, 0.4717, 0.8833, 0.4496, 0.9197, 0.4197, 0.9496, 0.3833, 0.9717, 0.3418, 0.9854, 0.2968, 0.99, 0.25, 0.9854, 0.2032, 0.9717, 0.1582, 0.9496, 0.1167, 0.9197, 0.08029, 0.8833, 0.05045, 0.8418, 0.02827, 0.7968, 0.01461, 0.75, 0.01, 0.7032, 0.01461, 0.6582, 0.02827, 0.6167, 0.05045, 0.5803, 0.08029, 0.5504, 0.1167, 0.5283, 0.1582, 0.5146, 0.2032, 0.51, 0.25, 0.5146, 0.2968, 0.5283, 0.3418, 0.5504, 0.3833, 0.5803, 0.4197, 0.6167, 0.4496, 0.6582, 0.4717, 0.7032, 0.4854, 0.375, 0.75, 0.625, 0.75, 0.375, 0.8671, 0.375, 0.25, 0.625, 0.25, 0.625, 0.3671, 0.375, 0.5, 0.375, 0.0, 0.625, 0.0, 0.625, 0.25, 0.375, 0.25, 0.375, 0.5, 0.625, 0.3671, 0.625, 0.5, 0.375, 0.5, 0.625, 0.5, 0.625, 0.75, 0.375, 0.75, 0.625, 0.75, 0.625, 1.0, 0.375, 1.0, 0.375, 0.8671, 0.125, 0.5, 0.375, 0.5, 0.375, 0.75, 0.125, 0.75, 0.625, 0.5, 0.875, 0.5, 0.875, 0.75, 0.625, 0.75, 0.375, 0.75, 0.5388, 0.75, 0.625, 0.8883, 0.625, 1.0, 0.375, 1.0, 0.375, 0.25, 0.625, 0.25, 0.625, 0.5, 0.375, 0.5, 0.375, 0.5, 0.625, 0.5, 0.625, 0.75, 0.375, 0.75, 0.625, 0.5, 0.875, 0.5, 0.875, 0.6117, 0.7888, 0.75, 0.625, 0.75, 0.375, 0.1383, 0.625, 0.1383, 0.625, 0.25, 0.375, 0.25, 0.125, 0.5, 0.2888, 0.5, 0.2888, 0.75, 0.125, 0.75, 0.375, 0.75, 0.625, 0.75, 0.375, 0.8671, 0.375, 0.25, 0.625, 0.25, 0.625, 0.3671, 0.375, 0.5, 0.375, 0.0, 0.625, 0.0, 0.625, 0.25, 0.375, 0.25, 0.375, 0.5, 0.625, 0.3671, 0.625, 0.5, 0.375, 0.5, 0.625, 0.5, 0.625, 0.75, 0.375, 0.75, 0.625, 0.75, 0.625, 1.0, 0.375, 1.0, 0.375, 0.8671, 0.125, 0.5, 0.375, 0.5, 0.375, 0.75, 0.125, 0.75, 0.625, 0.5, 0.875, 0.5, 0.875, 0.75, 0.625, 0.75, 0.375, 0.75, 0.5388, 0.75, 0.625, 0.8883, 0.625, 1.0, 0.375, 1.0, 0.375, 0.25, 0.625, 0.25, 0.625, 0.5, 0.375, 0.5, 0.375, 0.5, 0.625, 0.5, 0.625, 0.75, 0.375, 0.75, 0.625, 0.5, 0.875, 0.5, 0.875, 0.6117, 0.7888, 0.75, 0.625, 0.75, 0.375, 0.1383, 0.625, 0.1383, 0.625, 0.25, 0.375, 0.25, 0.125, 0.5, 0.2888, 0.5, 0.2888, 0.75, 0.125, 0.75, 0.375, 0.75, 0.625, 0.75, 0.375, 0.8671, 0.375, 0.25, 0.625, 0.25, 0.625, 0.3671, 0.375, 0.5, 0.375, 0.0, 0.625, 0.0, 0.625, 0.25, 0.375, 0.25, 0.375, 0.5, 0.625, 0.3671, 0.625, 0.5, 0.375, 0.5, 0.625, 0.5, 0.625, 0.75, 0.375, 0.75, 0.625, 0.75, 0.625, 1.0, 0.375, 1.0, 0.375, 0.8671, 0.125, 0.5, 0.375, 0.5, 0.375, 0.75, 0.125, 0.75, 0.625, 0.5, 0.875, 0.5, 0.875, 0.75, 0.625, 0.75, 0.375, 0.75, 0.5388, 0.75, 0.625, 0.8883, 0.625, 1.0, 0.375, 1.0, 0.375, 0.25, 0.625, 0.25, 0.625, 0.5, 0.375, 0.5, 0.375, 0.5, 0.625, 0.5, 0.625, 0.75, 0.375, 0.75, 0.625, 0.5, 0.875, 0.5, 0.875, 0.6117, 0.7888, 0.75, 0.625, 0.75, 0.375, 0.1383, 0.625, 0.1383, 0.625, 0.25, 0.375, 0.25, 0.125, 0.5, 0.2888, 0.5, 0.2888, 0.75, 0.125, 0.75, 0.375, 0.75, 0.625, 0.75, 0.375, 0.8671, 0.375, 0.25, 0.625, 0.25, 0.625, 0.3671, 0.375, 0.5, 0.375, 0.0, 0.625, 0.0, 0.625, 0.25, 0.375, 0.25, 0.375, 0.5, 0.625, 0.3671, 0.625, 0.5, 0.375, 0.5, 0.625, 0.5, 0.625, 0.75, 0.375, 0.75, 0.625, 0.75, 0.625, 1.0, 0.375, 1.0, 0.375, 0.8671, 0.125, 0.5, 0.375, 0.5, 0.375, 0.75, 0.125, 0.75, 0.625, 0.5, 0.875, 0.5, 0.875, 0.75, 0.625, 0.75, 0.375, 0.75, 0.5388, 0.75, 0.625, 0.8883, 0.625, 1.0, 0.375, 1.0, 0.375, 0.25, 0.625, 0.25, 0.625, 0.5, 0.375, 0.5, 0.375, 0.5, 0.625, 0.5, 0.625, 0.75, 0.375, 0.75, 0.625, 0.5, 0.875, 0.5, 0.875, 0.6117, 0.7888, 0.75, 0.625, 0.75, 0.375, 0.1383, 0.625, 0.1383, 0.625, 0.25, 0.375, 0.25, 0.125, 0.5, 0.2888, 0.5, 0.2888, 0.75, 0.125, 0.75, 0.375, 0.75, 0.625, 0.75, 0.375, 0.8671, 0.375, 0.25, 0.625, 0.25, 0.625, 0.3671, 0.375, 0.5, 0.375, 0.0, 0.625, 0.0, 0.625, 0.25, 0.375, 0.25, 0.375, 0.5, 0.625, 0.3671, 0.625, 0.5, 0.375, 0.5, 0.625, 0.5, 0.625, 0.75, 0.375, 0.75, 0.625, 0.75, 0.625, 1.0, 0.375, 1.0, 0.375, 0.8671, 0.125, 0.5, 0.375, 0.5, 0.375, 0.75, 0.125, 0.75, 0.625, 0.5, 0.875, 0.5, 0.875, 0.75, 0.625, 0.75, 0.375, 0.75, 0.5388, 0.75, 0.625, 0.8883, 0.625, 1.0, 0.375, 1.0, 0.375, 0.25, 0.625, 0.25, 0.625, 0.5, 0.375, 0.5, 0.375, 0.5, 0.625, 0.5, 0.625, 0.75, 0.375, 0.75, 0.625, 0.5, 0.875, 0.5, 0.875, 0.6117, 0.7888, 0.75, 0.625, 0.75, 0.375, 0.1383, 0.625, 0.1383, 0.625, 0.25, 0.375, 0.25, 0.125, 0.5, 0.2888, 0.5, 0.2888, 0.75, 0.125, 0.75, 0.375, 0.75, 0.625, 0.75, 0.375, 0.8671, 0.375, 0.25, 0.625, 0.25, 0.625, 0.3671, 0.375, 0.5, 0.375, 0.0, 0.625, 0.0, 0.625, 0.25, 0.375, 0.25, 0.375, 0.5, 0.625, 0.3671, 0.625, 0.5, 0.375, 0.5, 0.625, 0.5, 0.625, 0.75, 0.375, 0.75, 0.625, 0.75, 0.625, 1.0, 0.375, 1.0, 0.375, 0.8671, 0.125, 0.5, 0.375, 0.5, 0.375, 0.75, 0.125, 0.75, 0.625, 0.5, 0.875, 0.5, 0.875, 0.75, 0.625, 0.75, 0.375, 0.75, 0.5388, 0.75, 0.625, 0.8883, 0.625, 1.0, 0.375, 1.0, 0.375, 0.25, 0.625, 0.25, 0.625, 0.5, 0.375, 0.5, 0.375, 0.5, 0.625, 0.5, 0.625, 0.75, 0.375, 0.75, 0.625, 0.5, 0.875, 0.5, 0.875, 0.6117, 0.7888, 0.75, 0.625, 0.75, 0.375, 0.1383, 0.625, 0.1383, 0.625, 0.25, 0.375, 0.25, 0.125, 0.5, 0.2888, 0.5, 0.2888, 0.75, 0.125, 0.75, 0.375, 0.75, 0.625, 0.75, 0.375, 0.8671, 0.375, 0.25, 0.625, 0.25, 0.625, 0.3671, 0.375, 0.5, 0.375, 0.0, 0.625, 0.0, 0.625, 0.25, 0.375, 0.25, 0.375, 0.5, 0.625, 0.3671, 0.625, 0.5, 0.375, 0.5, 0.625, 0.5, 0.625, 0.75, 0.375, 0.75, 0.625, 0.75, 0.625, 1.0, 0.375, 1.0, 0.375, 0.8671, 0.125, 0.5, 0.375, 0.5, 0.375, 0.75, 0.125, 0.75, 0.625, 0.5, 0.875, 0.5, 0.875, 0.75, 0.625, 0.75, 0.375, 0.75, 0.5388, 0.75, 0.625, 0.8883, 0.625, 1.0, 0.375, 1.0, 0.375, 0.25, 0.625, 0.25, 0.625, 0.5, 0.375, 0.5, 0.375, 0.5, 0.625, 0.5, 0.625, 0.75, 0.375, 0.75, 0.625, 0.5135, 0.875, 0.5135, 0.875, 0.75, 0.625, 0.75, 0.375, 0.1383, 0.625, 0.1383, 0.625, 0.25, 0.375, 0.25, 0.125, 0.5, 0.2888, 0.5, 0.2888, 0.75, 0.125, 0.75, 0.375, 0.75, 0.625, 0.75, 0.375, 0.8671, 0.375, 0.25, 0.625, 0.25, 0.625, 0.3671, 0.375, 0.5, 0.375, 0.0, 0.625, 0.0, 0.625, 0.25, 0.375, 0.25, 0.375, 0.25, 0.625, 0.25, 0.625, 0.5, 0.375, 0.5, 0.375, 0.5, 0.625, 0.5, 0.625, 0.75, 0.375, 0.75, 0.375, 0.75, 0.625, 0.75, 0.625, 1.0, 0.375, 1.0, 0.125, 0.5, 0.375, 0.5, 0.375, 0.75, 0.125, 0.75, 0.625, 0.5, 0.875, 0.5, 0.875, 0.75, 0.625, 0.75, 0.375, 0.0, 0.625, 0.0, 0.625, 0.25, 0.375, 0.25, 0.375, 0.25, 0.625, 0.25, 0.625, 0.5, 0.375, 0.5, 0.375, 0.5, 0.625, 0.5, 0.625, 0.75, 0.375, 0.75, 0.375, 0.75, 0.625, 0.75, 0.625, 1.0, 0.375, 1.0, 0.125, 0.5, 0.375, 0.5, 0.375, 0.75, 0.125, 0.75, 0.625, 0.5, 0.875, 0.5, 0.875, 0.75, 0.625, 0.75, 0.375, 0.0, 0.625, 0.0, 0.625, 0.25, 0.375, 0.25, 0.375, 0.25, 0.625, 0.25, 0.625, 0.5, 0.375, 0.5, 0.375, 0.5, 0.625, 0.5, 0.625, 0.75, 0.375, 0.75, 0.375, 0.75, 0.625, 0.75, 0.625, 1.0, 0.375, 1.0, 0.125, 0.5, 0.375, 0.5, 0.375, 0.75, 0.125, 0.75, 0.625, 0.5, 0.875, 0.5, 0.875, 0.75, 0.625, 0.75, 0.375, 0.0, 0.625, 0.0, 0.625, 0.25, 0.375, 0.25, 0.375, 0.25, 0.625, 0.25, 0.625, 0.5, 0.375, 0.5, 0.375, 0.5, 0.625, 0.5, 0.625, 0.75, 0.375, 0.75, 0.375, 0.75, 0.625, 0.75, 0.625, 1.0, 0.375, 1.0, 0.125, 0.5, 0.375, 0.5, 0.375, 0.75, 0.125, 0.75, 0.625, 0.5, 0.875, 0.5, 0.875, 0.75, 0.625, 0.75, 0.375, 0.0, 0.625, 0.0, 0.625, 0.25, 0.375, 0.25, 0.375, 0.25, 0.625, 0.25, 0.625, 0.5, 0.375, 0.5, 0.375, 0.5, 0.625, 0.5, 0.625, 0.75, 0.375, 0.75, 0.375, 0.75, 0.625, 0.75, 0.625, 1.0, 0.375, 1.0, 0.125, 0.5, 0.375, 0.5, 0.375, 0.75, 0.125, 0.75, 0.625, 0.5, 0.875, 0.5, 0.875, 0.75, 0.625, 0.75, 0.375, 0.0, 0.625, 0.0, 0.625, 0.25, 0.375, 0.25, 0.375, 0.25, 0.625, 0.25, 0.625, 0.5, 0.375, 0.5, 0.375, 0.5, 0.625, 0.5, 0.625, 0.75, 0.375, 0.75, 0.375, 0.75, 0.625, 0.75, 0.625, 1.0, 0.375, 1.0, 0.125, 0.5, 0.375, 0.5, 0.375, 0.75, 0.125, 0.75, 0.625, 0.5, 0.875, 0.5, 0.875, 0.75, 0.625, 0.75, 0.375, 0.0, 0.625, 0.0, 0.625, 0.25, 0.375, 0.25, 0.375, 0.25, 0.625, 0.25, 0.625, 0.5, 0.375, 0.5, 0.375, 0.5, 0.625, 0.5, 0.625, 0.75, 0.375, 0.75, 0.375, 0.75, 0.625, 0.75, 0.625, 1.0, 0.375, 1.0, 0.125, 0.5, 0.375, 0.5, 0.375, 0.75, 0.125, 0.75, 0.625, 0.5, 0.875, 0.5, 0.875, 0.75, 0.625, 0.75, 0.375, 0.0, 0.625, 0.0, 0.625, 0.25, 0.375, 0.25, 0.375, 0.25, 0.625, 0.25, 0.625, 0.5, 0.375, 0.5, 0.375, 0.5, 0.625, 0.5, 0.625, 0.75, 0.375, 0.75, 0.375, 0.75, 0.625, 0.75, 0.625, 1.0, 0.375, 1.0, 0.125, 0.5, 0.375, 0.5, 0.375, 0.75, 0.125, 0.75, 0.625, 0.5, 0.875, 0.5, 0.875, 0.75, 0.625, 0.75, 0.375, 0.25, 0.5435, 0.25, 0.5435, 0.5, 0.375, 0.5, 0.375, 0.5, 0.5435, 0.5, 0.625, 0.5135, 0.625, 0.75, 0.375, 0.75, 0.375, 0.75, 0.625, 0.75, 0.625, 1.0, 0.375, 1.0, 0.125, 0.5, 0.375, 0.5, 0.375, 0.75, 0.125, 0.75, 0.375, 0.0, 0.625, 0.0, 0.625, 0.2365, 0.5435, 0.25, 0.375, 0.25, 0.375, 0.0, 0.625, 0.0, 0.625, 0.25, 0.375, 0.25, 0.375, 0.25, 0.625, 0.25, 0.625, 0.5, 0.375, 0.5, 0.375, 0.5, 0.625, 0.5, 0.625, 0.75, 0.375, 0.75, 0.375, 0.75, 0.625, 0.75, 0.625, 1.0, 0.375, 1.0, 0.125, 0.5, 0.375, 0.5, 0.375, 0.75, 0.125, 0.75, 0.625, 0.5, 0.875, 0.5, 0.875, 0.75, 0.625, 0.75, 0.125, 0.5, 0.375, 0.5, 0.375, 0.75, 0.125, 0.75, 0.375, 0.75, 0.625, 0.75, 0.625, 1.0, 0.375, 1.0, 0.625, 0.5, 0.875, 0.5, 0.875, 0.75, 0.625, 0.75, 0.125, 0.5, 0.375, 0.5, 0.375, 0.75, 0.125, 0.75, 0.375, 0.25, 0.625, 0.25, 0.625, 0.5, 0.375, 0.5, 0.375, 0.75, 0.625, 0.75, 0.625, 1.0, 0.375, 1.0, 0.625, 0.5, 0.875, 0.5, 0.875, 0.75, 0.625, 0.75, 0.125, 0.5, 0.375, 0.5, 0.375, 0.75, 0.125, 0.75, 0.375, 0.0, 0.625, 0.0, 0.625, 0.25, 0.375, 0.25, 0.375, 0.25, 0.625, 0.25, 0.625, 0.5, 0.375, 0.5, 0.375, 0.5, 0.625, 0.5, 0.625, 0.75, 0.375, 0.75, 0.375, 0.75, 0.625, 0.75, 0.625, 1.0, 0.375, 1.0, 0.125, 0.5, 0.375, 0.5, 0.375, 0.75, 0.125, 0.75, 0.625, 0.5, 0.875, 0.5, 0.875, 0.75, 0.625, 0.75, 0.125, 0.5, 0.375, 0.5, 0.375, 0.75, 0.125, 0.75, 0.375, 0.75, 0.625, 0.75, 0.625, 1.0, 0.375, 1.0, 0.625, 0.5, 0.875, 0.5, 0.875, 0.75, 0.625, 0.75, 0.125, 0.5, 0.375, 0.5, 0.375, 0.75, 0.125, 0.75, 0.375, 0.25, 0.625, 0.25, 0.625, 0.5, 0.375, 0.5, 0.375, 0.75, 0.625, 0.75, 0.625, 1.0, 0.375, 1.0, 0.625, 0.5, 0.875, 0.5, 0.875, 0.75, 0.625, 0.75, 0.125, 0.5, 0.375, 0.5, 0.375, 0.75, 0.125, 0.75, 0.375, 0.0, 0.625, 0.0, 0.625, 0.25, 0.375, 0.25, 0.375, 0.25, 0.625, 0.25, 0.625, 0.5, 0.375, 0.5, 0.375, 0.5, 0.625, 0.5, 0.625, 0.75, 0.375, 0.75, 0.375, 0.75, 0.625, 0.75, 0.625, 1.0, 0.375, 1.0, 0.125, 0.5, 0.375, 0.5, 0.375, 0.75, 0.125, 0.75, 0.625, 0.5, 0.875, 0.5, 0.875, 0.75, 0.625, 0.75, 0.125, 0.5, 0.375, 0.5, 0.375, 0.75, 0.125, 0.75, 0.375, 0.75, 0.625, 0.75, 0.625, 1.0, 0.375, 1.0, 0.625, 0.5, 0.875, 0.5, 0.875, 0.75, 0.625, 0.75, 0.125, 0.5, 0.375, 0.5, 0.375, 0.75, 0.125, 0.75, 0.375, 0.25, 0.625, 0.25, 0.625, 0.5, 0.375, 0.5, 0.375, 0.75, 0.625, 0.75, 0.625, 1.0, 0.375, 1.0, 0.625, 0.5, 0.875, 0.5, 0.875, 0.75, 0.625, 0.75, 0.125, 0.5, 0.375, 0.5, 0.375, 0.75, 0.125, 0.75, 0.375, 0.0, 0.625, 0.0, 0.625, 0.25, 0.375, 0.25, 0.375, 0.25, 0.625, 0.25, 0.625, 0.5, 0.375, 0.5, 0.375, 0.5, 0.625, 0.5, 0.625, 0.75, 0.375, 0.75, 0.375, 0.75, 0.625, 0.75, 0.625, 1.0, 0.375, 1.0, 0.125, 0.5, 0.375, 0.5, 0.375, 0.75, 0.125, 0.75, 0.625, 0.5, 0.875, 0.5, 0.875, 0.75, 0.625, 0.75, 0.125, 0.5, 0.375, 0.5, 0.375, 0.75, 0.125, 0.75, 0.375, 0.75, 0.625, 0.75, 0.625, 1.0, 0.375, 1.0, 0.625, 0.5, 0.875, 0.5, 0.875, 0.75, 0.625, 0.75, 0.125, 0.5, 0.375, 0.5, 0.375, 0.75, 0.125, 0.75, 0.375, 0.25, 0.625, 0.25, 0.625, 0.5, 0.375, 0.5, 0.375, 0.75, 0.625, 0.75, 0.625, 1.0, 0.375, 1.0, 0.625, 0.5, 0.875, 0.5, 0.875, 0.75, 0.625, 0.75, 0.125, 0.5, 0.375, 0.5, 0.375, 0.75, 0.125, 0.75, 0.375, 0.3907, 0.625, 0.3907, 0.625, 0.4515, 0.375, 0.4515, 0.375, 0.3756, 0.625, 0.3756, 0.625, 0.3907, 0.375, 0.3907, 0.125, 0.5546, 0.1449, 0.5189, 0.1538, 0.5123, 0.1854, 0.5026, 0.2032, 0.5, 0.2506, 0.5, 0.2638, 0.5019, 0.3103, 0.5162, 0.3335, 0.5334, 0.3584, 0.5611, 0.3671, 0.5767, 0.375, 0.6061, 0.375, 0.6599, 0.3722, 0.6702, 0.3541, 0.7027, 0.2902, 0.75, 0.125, 0.75, 0.375, 0.3282, 0.625, 0.3282, 0.625, 0.3756, 0.375, 0.3756, 0.375, 0.0, 0.625, 0.0, 0.625, 0.1954, 0.375, 0.1954, 0.625, 0.3282, 0.375, 0.3282, 0.375, 0.3078, 0.625, 0.3078, 0.625, 0.3078, 0.375, 0.3078, 0.375, 0.2665, 0.625, 0.2665, 0.625, 0.4919, 0.375, 0.4919, 0.375, 0.4515, 0.625, 0.4515, 0.375, 0.4919, 0.625, 0.4919, 0.625, 0.5445, 0.375, 0.5445, 0.375, 0.8348, 0.625, 0.8348, 0.625, 1.0, 0.375, 1.0, 0.625, 0.6061, 0.375, 0.6061, 0.375, 0.5688, 0.625, 0.5688, 0.625, 0.5688, 0.375, 0.5688, 0.375, 0.5445, 0.625, 0.5445, 0.625, 0.6061, 0.6329, 0.5767, 0.6416, 0.5611, 0.6665, 0.5334, 0.6897, 0.5162, 0.7362, 0.5019, 0.7494, 0.5, 0.7968, 0.5, 0.8146, 0.5026, 0.8462, 0.5123, 0.8551, 0.5189, 0.875, 0.5546, 0.875, 0.75, 0.7098, 0.75, 0.6459, 0.7027, 0.6278, 0.6702, 0.625, 0.6599, 0.375, 0.6061, 0.625, 0.6061, 0.625, 0.6599, 0.375, 0.6599, 0.625, 0.8348, 0.375, 0.8348, 0.375, 0.7236, 0.625, 0.7236, 0.375, 0.6599, 0.625, 0.6599, 0.625, 0.673, 0.375, 0.673, 0.375, 0.673, 0.625, 0.673, 0.625, 0.7236, 0.375, 0.7236, 0.375, 0.1954, 0.625, 0.1954, 0.625, 0.251, 0.375, 0.251, 0.625, 0.2665, 0.375, 0.2665, 0.375, 0.251, 0.625, 0.251, 0.125, 0.5, 0.125, 0.8336, 0.09914, 0.9713, 0.09375, 1.0, 0.09375, 1.0, 0.09375, 0.5, 0.2188, 0.5, 0.2188, 1.0, 0.1875, 1.0, 0.1875, 1.0, 0.1875, 0.5, 0.1562, 1.0, 0.125, 1.0, 0.125, 0.9713, 0.1562, 0.9712, 0.1821, 0.9712, 0.1875, 1.0, 0.1875, 1.0, 0.1875, 1.0, 0.2968, 0.4854, 0.25, 0.49, 0.2032, 0.4854, 0.1582, 0.4717, 0.1167, 0.4496, 0.1167, 0.4496, 0.02827, 0.3418, 0.02827, 0.3418, 0.01461, 0.2968, 0.01, 0.25, 0.01461, 0.2032, 0.02827, 0.1582, 0.05045, 0.1167, 0.08029, 0.08029, 0.1167, 0.05045, 0.1582, 0.02827, 0.2032, 0.01461, 0.25, 0.01, 0.2968, 0.01461, 0.3418, 0.02827, 0.3833, 0.05045, 0.4197, 0.08029, 0.4496, 0.1167, 0.4717, 0.1582, 0.4854, 0.2032, 0.49, 0.25, 0.4854, 0.2968, 0.4717, 0.3418, 0.4496, 0.3833, 0.4197, 0.4197, 0.3833, 0.4496, 0.3418, 0.4717, 0.625, 0.1383, 0.375, 0.1383, 0.375, 0.0, 0.625, 0.0, 0.625, 0.1383, 0.375, 0.1383, 0.375, 0.0, 0.625, 0.0, 0.625, 0.1383, 0.375, 0.1383, 0.375, 0.0, 0.625, 0.0, 0.625, 0.1383, 0.375, 0.1383, 0.375, 0.0, 0.625, 0.0, 0.625, 0.1383, 0.375, 0.1383, 0.375, 0.0, 0.625, 0.0, 0.625, 0.1383, 0.375, 0.1383, 0.375, 0.0, 0.625, 0.0, 0.625, 0.1383, 0.375, 0.1383, 0.375, 0.0, 0.625, 0.0, 0.625, 0.1383, 0.375, 0.1383, 0.375, 0.0, 0.625, 0.0, 0.875, 0.5135, 0.625, 0.5135, 0.625, 0.5, 0.875, 0.5, 0.625, 0.5, 0.875, 0.5, 0.875, 0.6117, 0.7888, 0.75, 0.625, 0.75, 0.625, 0.5, 0.625, 0.7438, 0.6165, 0.75, 0.6039, 0.75, 0.6039, 0.5, 0.625, 0.0332, 0.625, 0.2201, 0.6188, 0.2201, 0.6188, 0.0332, 0.625, 0.5, 0.8539, 0.5, 0.8665, 0.5178, 0.8665, 0.7289, 0.8516, 0.75, 0.625, 0.75])
me_x.use_remesh_fix_poles = True
me_x.use_remesh_preserve_attributes = False
me_x.update()

# ---- objects
ob_light = bpy.data.objects.new('Light', light_light)
ob_camera = bpy.data.objects.new('Camera', cam_camera)
ob_x = bpy.data.objects.new('Цилиндр', me_x)

# ---- transforms, parenting, visibility, modifiers, constraints
ob_light.location = (4.076, 1.005, 5.904)
ob_light.rotation_euler = (0.6503, 0.05522, 1.866)
ob_light.lock_rotations_4d = False
ob_light.empty_display_type = 'ARROWS'
ob_light.color = (0.0, 0.0, 0.0, 0.0)
ob_light.lineart.crease_threshold = 0.0
ob_camera.location = (7.359, -6.926, 4.958)
ob_camera.rotation_euler = (1.109, 0.0, 0.8149)
ob_camera.lock_rotations_4d = False
ob_camera.empty_display_type = 'ARROWS'
ob_camera.color = (0.0, 0.0, 0.0, 0.0)
ob_camera.display_type = 'WIRE'
ob_camera.lineart.crease_threshold = 0.0
ob_x.location = (-0.1973, 1.593, 3.339)

# ---- collection membership
col_collection.objects.link(ob_light)
col_collection.objects.link(ob_camera)
col_collection.objects.link(ob_x)

# ---- scene / render settings (as saved in the file)
scene.camera = ob_camera
scene.frame_start = 1; scene.frame_end = 250; scene.frame_set(1)
scene.render.engine = 'BLENDER_EEVEE_NEXT'
scene.cycles.sampling_pattern = 'TABULATED_SOBOL'
scene.cycles.use_light_tree = False
scene.view_settings.view_transform = 'Filmic'
bpy.context.view_layer.update()
